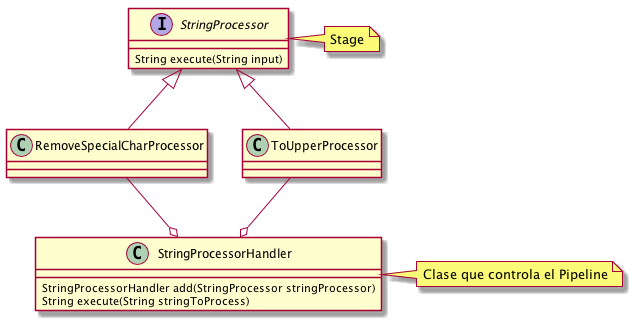

The diagram above was rendered by PlantUML. Its source (embedded in the PNG):
@startuml

interface StringProcessor {
String execute(String input)
}

RemoveSpecialCharProcessor -up-|> StringProcessor
ToUpperProcessor -up-|> StringProcessor

class StringProcessorHandler {
StringProcessorHandler add(StringProcessor stringProcessor)
String execute(String stringToProcess)
}

RemoveSpecialCharProcessor --o StringProcessorHandler
ToUpperProcessor --o StringProcessorHandler

note "Clase que controla el Pipeline" as NoteStringProcessorHandler
StringProcessorHandler .r. NoteStringProcessorHandler

note "Stage" as NoteStringProcessor
StringProcessor .r. NoteStringProcessor

@enduml